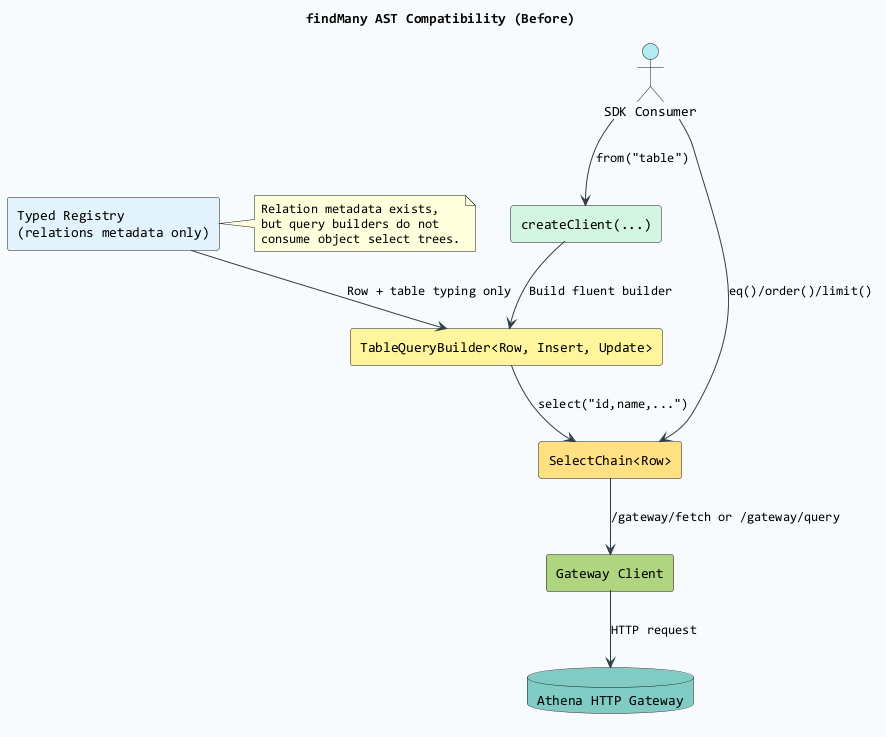

The diagram above was rendered by PlantUML. Its source (embedded in the PNG):
@startuml
title findMany AST Compatibility (Before)
skinparam backgroundColor #F7FAFC
skinparam componentStyle rectangle
skinparam ArrowColor #2F3E46
skinparam defaultFontName Consolas

actor "SDK Consumer" as Consumer #B2EBF2
component "createClient(...)" as Client #D5F5E3
component "TableQueryBuilder<Row, Insert, Update>" as Builder #FFF59D
component "SelectChain<Row>" as Chain #FFE082
component "Typed Registry\n(relations metadata only)" as Registry #E3F2FD
component "Gateway Client" as Gateway #AED581
database "Athena HTTP Gateway" as GatewayApi #80CBC4

Consumer --> Client : from("table")
Client --> Builder : Build fluent builder
Builder --> Chain : select("id,name,...")
Consumer --> Chain : eq()/order()/limit()
Chain --> Gateway : /gateway/fetch or /gateway/query
Registry --> Builder : Row + table typing only
Gateway --> GatewayApi : HTTP request

note right of Registry
Relation metadata exists,
but query builders do not
consume object select trees.
end note
@enduml